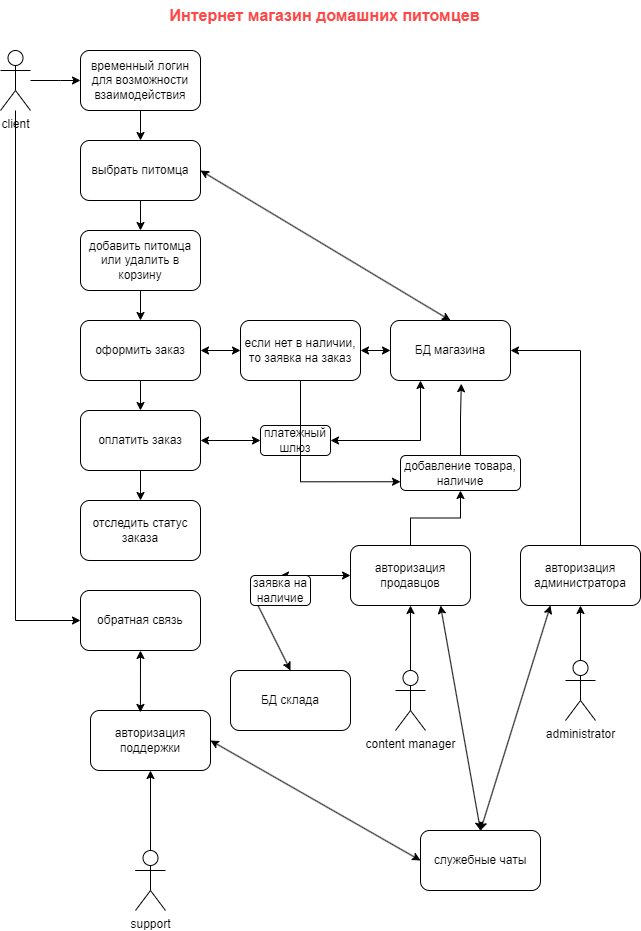

The diagram above was exported from draw.io. Its source (the exported page's mxGraphModel, read from the mxfile embedded in the PNG):
<mxGraphModel dx="2074" dy="1150" grid="1" gridSize="10" guides="1" tooltips="1" connect="1" arrows="1" fold="1" page="1" pageScale="1" pageWidth="827" pageHeight="1169" math="0" shadow="0">
  <root>
    <mxCell id="0" />
    <mxCell id="1" parent="0" />
    <mxCell id="AuT-mjZ_361MY5yaM3U6-23" value="" style="edgeStyle=orthogonalEdgeStyle;rounded=0;orthogonalLoop=1;jettySize=auto;html=1;" parent="1" source="AuT-mjZ_361MY5yaM3U6-1" target="AuT-mjZ_361MY5yaM3U6-8" edge="1">
      <mxGeometry relative="1" as="geometry">
        <Array as="points">
          <mxPoint x="150" y="90" />
          <mxPoint x="150" y="90" />
        </Array>
      </mxGeometry>
    </mxCell>
    <mxCell id="AuT-mjZ_361MY5yaM3U6-68" style="edgeStyle=orthogonalEdgeStyle;rounded=0;orthogonalLoop=1;jettySize=auto;html=1;entryX=0;entryY=0.5;entryDx=0;entryDy=0;" parent="1" source="AuT-mjZ_361MY5yaM3U6-1" target="AuT-mjZ_361MY5yaM3U6-67" edge="1">
      <mxGeometry relative="1" as="geometry">
        <Array as="points">
          <mxPoint x="105" y="630" />
        </Array>
      </mxGeometry>
    </mxCell>
    <mxCell id="AuT-mjZ_361MY5yaM3U6-1" value="client" style="shape=umlActor;verticalLabelPosition=bottom;verticalAlign=top;html=1;outlineConnect=0;" parent="1" vertex="1">
      <mxGeometry x="90" y="60" width="30" height="60" as="geometry" />
    </mxCell>
    <mxCell id="AuT-mjZ_361MY5yaM3U6-2" value="Интернет магазин домашних питомцев" style="text;html=1;align=center;verticalAlign=middle;resizable=0;points=[];autosize=1;strokeColor=none;fillColor=none;fontSize=16;fontStyle=1;fontColor=#fe4848;labelBorderColor=none;" parent="1" vertex="1">
      <mxGeometry x="249" y="10" width="330" height="30" as="geometry" />
    </mxCell>
    <mxCell id="AuT-mjZ_361MY5yaM3U6-63" value="" style="edgeStyle=orthogonalEdgeStyle;rounded=0;orthogonalLoop=1;jettySize=auto;html=1;" parent="1" source="AuT-mjZ_361MY5yaM3U6-3" target="AuT-mjZ_361MY5yaM3U6-61" edge="1">
      <mxGeometry relative="1" as="geometry" />
    </mxCell>
    <mxCell id="AuT-mjZ_361MY5yaM3U6-3" value="content manager" style="shape=umlActor;verticalLabelPosition=bottom;verticalAlign=top;html=1;outlineConnect=0;" parent="1" vertex="1">
      <mxGeometry x="485" y="680" width="30" height="60" as="geometry" />
    </mxCell>
    <mxCell id="AuT-mjZ_361MY5yaM3U6-60" value="" style="edgeStyle=orthogonalEdgeStyle;rounded=0;orthogonalLoop=1;jettySize=auto;html=1;" parent="1" source="AuT-mjZ_361MY5yaM3U6-6" target="AuT-mjZ_361MY5yaM3U6-50" edge="1">
      <mxGeometry relative="1" as="geometry" />
    </mxCell>
    <mxCell id="AuT-mjZ_361MY5yaM3U6-6" value="administrator" style="shape=umlActor;verticalLabelPosition=bottom;verticalAlign=top;html=1;outlineConnect=0;" parent="1" vertex="1">
      <mxGeometry x="655" y="670" width="30" height="60" as="geometry" />
    </mxCell>
    <mxCell id="AuT-mjZ_361MY5yaM3U6-25" value="" style="edgeStyle=orthogonalEdgeStyle;rounded=0;orthogonalLoop=1;jettySize=auto;html=1;" parent="1" source="AuT-mjZ_361MY5yaM3U6-8" target="AuT-mjZ_361MY5yaM3U6-19" edge="1">
      <mxGeometry relative="1" as="geometry" />
    </mxCell>
    <mxCell id="AuT-mjZ_361MY5yaM3U6-8" value="временный логин для возможности взаимодействия" style="rounded=1;whiteSpace=wrap;html=1;" parent="1" vertex="1">
      <mxGeometry x="170" y="60" width="120" height="60" as="geometry" />
    </mxCell>
    <mxCell id="AuT-mjZ_361MY5yaM3U6-27" value="" style="edgeStyle=orthogonalEdgeStyle;rounded=0;orthogonalLoop=1;jettySize=auto;html=1;" parent="1" source="AuT-mjZ_361MY5yaM3U6-11" target="AuT-mjZ_361MY5yaM3U6-12" edge="1">
      <mxGeometry relative="1" as="geometry" />
    </mxCell>
    <mxCell id="AuT-mjZ_361MY5yaM3U6-11" value="добавить питомца или удалить в корзину" style="rounded=1;whiteSpace=wrap;html=1;" parent="1" vertex="1">
      <mxGeometry x="170" y="240" width="120" height="60" as="geometry" />
    </mxCell>
    <mxCell id="AuT-mjZ_361MY5yaM3U6-28" value="" style="edgeStyle=orthogonalEdgeStyle;rounded=0;orthogonalLoop=1;jettySize=auto;html=1;" parent="1" source="AuT-mjZ_361MY5yaM3U6-12" target="AuT-mjZ_361MY5yaM3U6-13" edge="1">
      <mxGeometry relative="1" as="geometry" />
    </mxCell>
    <mxCell id="AuT-mjZ_361MY5yaM3U6-12" value="оформить заказ" style="rounded=1;whiteSpace=wrap;html=1;" parent="1" vertex="1">
      <mxGeometry x="170" y="330" width="120" height="60" as="geometry" />
    </mxCell>
    <mxCell id="AuT-mjZ_361MY5yaM3U6-29" value="" style="edgeStyle=orthogonalEdgeStyle;rounded=0;orthogonalLoop=1;jettySize=auto;html=1;" parent="1" source="AuT-mjZ_361MY5yaM3U6-13" target="AuT-mjZ_361MY5yaM3U6-14" edge="1">
      <mxGeometry relative="1" as="geometry" />
    </mxCell>
    <mxCell id="AuT-mjZ_361MY5yaM3U6-13" value="оплатить заказ" style="rounded=1;whiteSpace=wrap;html=1;" parent="1" vertex="1">
      <mxGeometry x="170" y="420" width="120" height="60" as="geometry" />
    </mxCell>
    <mxCell id="AuT-mjZ_361MY5yaM3U6-14" value="отследить статус заказа" style="rounded=1;whiteSpace=wrap;html=1;" parent="1" vertex="1">
      <mxGeometry x="170" y="510" width="120" height="60" as="geometry" />
    </mxCell>
    <mxCell id="AuT-mjZ_361MY5yaM3U6-26" value="" style="edgeStyle=orthogonalEdgeStyle;rounded=0;orthogonalLoop=1;jettySize=auto;html=1;" parent="1" source="AuT-mjZ_361MY5yaM3U6-19" target="AuT-mjZ_361MY5yaM3U6-11" edge="1">
      <mxGeometry relative="1" as="geometry" />
    </mxCell>
    <mxCell id="AuT-mjZ_361MY5yaM3U6-19" value="выбрать питомца" style="rounded=1;whiteSpace=wrap;html=1;" parent="1" vertex="1">
      <mxGeometry x="170" y="150" width="120" height="60" as="geometry" />
    </mxCell>
    <mxCell id="AuT-mjZ_361MY5yaM3U6-24" style="edgeStyle=orthogonalEdgeStyle;rounded=0;orthogonalLoop=1;jettySize=auto;html=1;exitX=0.5;exitY=1;exitDx=0;exitDy=0;" parent="1" source="AuT-mjZ_361MY5yaM3U6-12" target="AuT-mjZ_361MY5yaM3U6-12" edge="1">
      <mxGeometry relative="1" as="geometry" />
    </mxCell>
    <mxCell id="AuT-mjZ_361MY5yaM3U6-38" value="БД магазина" style="rounded=1;whiteSpace=wrap;html=1;" parent="1" vertex="1">
      <mxGeometry x="480" y="330" width="120" height="60" as="geometry" />
    </mxCell>
    <mxCell id="AuT-mjZ_361MY5yaM3U6-41" value="" style="endArrow=classic;startArrow=classic;html=1;rounded=0;exitX=1;exitY=0.5;exitDx=0;exitDy=0;entryX=0.5;entryY=0;entryDx=0;entryDy=0;" parent="1" source="AuT-mjZ_361MY5yaM3U6-19" target="AuT-mjZ_361MY5yaM3U6-38" edge="1">
      <mxGeometry width="50" height="50" relative="1" as="geometry">
        <mxPoint x="390" y="400" as="sourcePoint" />
        <mxPoint x="440" y="350" as="targetPoint" />
      </mxGeometry>
    </mxCell>
    <mxCell id="AuT-mjZ_361MY5yaM3U6-44" value="" style="endArrow=classic;startArrow=classic;html=1;rounded=0;exitX=1;exitY=0.5;exitDx=0;exitDy=0;entryX=0;entryY=0.5;entryDx=0;entryDy=0;" parent="1" source="AuT-mjZ_361MY5yaM3U6-91" target="AuT-mjZ_361MY5yaM3U6-38" edge="1">
      <mxGeometry width="50" height="50" relative="1" as="geometry">
        <mxPoint x="390" y="480" as="sourcePoint" />
        <mxPoint x="440" y="430" as="targetPoint" />
      </mxGeometry>
    </mxCell>
    <mxCell id="AuT-mjZ_361MY5yaM3U6-45" value="платежный шлюз" style="rounded=1;whiteSpace=wrap;html=1;" parent="1" vertex="1">
      <mxGeometry x="350" y="435" width="70" height="30" as="geometry" />
    </mxCell>
    <mxCell id="AuT-mjZ_361MY5yaM3U6-48" value="" style="endArrow=classic;startArrow=classic;html=1;rounded=0;exitX=1;exitY=0.5;exitDx=0;exitDy=0;entryX=0;entryY=0.5;entryDx=0;entryDy=0;" parent="1" source="AuT-mjZ_361MY5yaM3U6-13" target="AuT-mjZ_361MY5yaM3U6-45" edge="1">
      <mxGeometry width="50" height="50" relative="1" as="geometry">
        <mxPoint x="390" y="470" as="sourcePoint" />
        <mxPoint x="440" y="420" as="targetPoint" />
      </mxGeometry>
    </mxCell>
    <mxCell id="AuT-mjZ_361MY5yaM3U6-49" value="" style="endArrow=classic;startArrow=classic;html=1;rounded=0;entryX=0.25;entryY=1;entryDx=0;entryDy=0;exitX=1;exitY=0.5;exitDx=0;exitDy=0;" parent="1" source="AuT-mjZ_361MY5yaM3U6-45" target="AuT-mjZ_361MY5yaM3U6-38" edge="1">
      <mxGeometry width="50" height="50" relative="1" as="geometry">
        <mxPoint x="390" y="470" as="sourcePoint" />
        <mxPoint x="440" y="420" as="targetPoint" />
        <Array as="points">
          <mxPoint x="510" y="450" />
        </Array>
      </mxGeometry>
    </mxCell>
    <mxCell id="AuT-mjZ_361MY5yaM3U6-65" style="edgeStyle=orthogonalEdgeStyle;rounded=0;orthogonalLoop=1;jettySize=auto;html=1;entryX=1;entryY=0.5;entryDx=0;entryDy=0;" parent="1" source="AuT-mjZ_361MY5yaM3U6-50" target="AuT-mjZ_361MY5yaM3U6-38" edge="1">
      <mxGeometry relative="1" as="geometry">
        <Array as="points">
          <mxPoint x="670" y="360" />
        </Array>
      </mxGeometry>
    </mxCell>
    <mxCell id="AuT-mjZ_361MY5yaM3U6-50" value="авторизация администратора" style="rounded=1;whiteSpace=wrap;html=1;" parent="1" vertex="1">
      <mxGeometry x="610" y="555" width="120" height="60" as="geometry" />
    </mxCell>
    <mxCell id="AuT-mjZ_361MY5yaM3U6-55" value="добавление товара, наличие" style="rounded=1;whiteSpace=wrap;html=1;" parent="1" vertex="1">
      <mxGeometry x="490" y="465" width="120" height="35" as="geometry" />
    </mxCell>
    <mxCell id="AuT-mjZ_361MY5yaM3U6-56" style="edgeStyle=orthogonalEdgeStyle;rounded=0;orthogonalLoop=1;jettySize=auto;html=1;entryX=0.59;entryY=1.053;entryDx=0;entryDy=0;entryPerimeter=0;" parent="1" source="AuT-mjZ_361MY5yaM3U6-55" target="AuT-mjZ_361MY5yaM3U6-38" edge="1">
      <mxGeometry relative="1" as="geometry" />
    </mxCell>
    <mxCell id="AuT-mjZ_361MY5yaM3U6-64" style="edgeStyle=orthogonalEdgeStyle;rounded=0;orthogonalLoop=1;jettySize=auto;html=1;entryX=0.5;entryY=1;entryDx=0;entryDy=0;" parent="1" source="AuT-mjZ_361MY5yaM3U6-61" target="AuT-mjZ_361MY5yaM3U6-55" edge="1">
      <mxGeometry relative="1" as="geometry" />
    </mxCell>
    <mxCell id="AuT-mjZ_361MY5yaM3U6-61" value="авторизация продавцов" style="rounded=1;whiteSpace=wrap;html=1;" parent="1" vertex="1">
      <mxGeometry x="440" y="555" width="120" height="60" as="geometry" />
    </mxCell>
    <mxCell id="AuT-mjZ_361MY5yaM3U6-80" style="edgeStyle=orthogonalEdgeStyle;rounded=0;orthogonalLoop=1;jettySize=auto;html=1;exitX=0;exitY=0.3333333333333333;exitDx=0;exitDy=0;exitPerimeter=0;entryX=0.5;entryY=1;entryDx=0;entryDy=0;" parent="1" source="AuT-mjZ_361MY5yaM3U6-66" target="AuT-mjZ_361MY5yaM3U6-78" edge="1">
      <mxGeometry relative="1" as="geometry">
        <Array as="points">
          <mxPoint x="240" y="880" />
        </Array>
      </mxGeometry>
    </mxCell>
    <mxCell id="AuT-mjZ_361MY5yaM3U6-66" value="support" style="shape=umlActor;verticalLabelPosition=bottom;verticalAlign=top;html=1;outlineConnect=0;" parent="1" vertex="1">
      <mxGeometry x="225" y="860" width="30" height="60" as="geometry" />
    </mxCell>
    <mxCell id="AuT-mjZ_361MY5yaM3U6-67" value="обратная связь" style="rounded=1;whiteSpace=wrap;html=1;" parent="1" vertex="1">
      <mxGeometry x="170" y="600" width="120" height="60" as="geometry" />
    </mxCell>
    <mxCell id="AuT-mjZ_361MY5yaM3U6-73" value="служебные чаты" style="rounded=1;whiteSpace=wrap;html=1;" parent="1" vertex="1">
      <mxGeometry x="510" y="840" width="120" height="60" as="geometry" />
    </mxCell>
    <mxCell id="AuT-mjZ_361MY5yaM3U6-78" value="авторизация поддержки" style="rounded=1;whiteSpace=wrap;html=1;" parent="1" vertex="1">
      <mxGeometry x="180" y="720" width="120" height="60" as="geometry" />
    </mxCell>
    <mxCell id="AuT-mjZ_361MY5yaM3U6-82" value="" style="endArrow=classic;startArrow=classic;html=1;rounded=0;exitX=0.5;exitY=1;exitDx=0;exitDy=0;entryX=0.416;entryY=0.032;entryDx=0;entryDy=0;entryPerimeter=0;" parent="1" source="AuT-mjZ_361MY5yaM3U6-67" target="AuT-mjZ_361MY5yaM3U6-78" edge="1">
      <mxGeometry width="50" height="50" relative="1" as="geometry">
        <mxPoint x="370" y="660" as="sourcePoint" />
        <mxPoint x="420" y="610" as="targetPoint" />
      </mxGeometry>
    </mxCell>
    <mxCell id="AuT-mjZ_361MY5yaM3U6-83" value="" style="endArrow=classic;startArrow=classic;html=1;rounded=0;exitX=1;exitY=0.5;exitDx=0;exitDy=0;entryX=0;entryY=0.5;entryDx=0;entryDy=0;" parent="1" source="AuT-mjZ_361MY5yaM3U6-78" target="AuT-mjZ_361MY5yaM3U6-73" edge="1">
      <mxGeometry width="50" height="50" relative="1" as="geometry">
        <mxPoint x="370" y="660" as="sourcePoint" />
        <mxPoint x="420" y="610" as="targetPoint" />
      </mxGeometry>
    </mxCell>
    <mxCell id="AuT-mjZ_361MY5yaM3U6-84" value="" style="endArrow=classic;startArrow=classic;html=1;rounded=0;exitX=0.5;exitY=0;exitDx=0;exitDy=0;entryX=0.25;entryY=1;entryDx=0;entryDy=0;" parent="1" source="AuT-mjZ_361MY5yaM3U6-73" target="AuT-mjZ_361MY5yaM3U6-50" edge="1">
      <mxGeometry width="50" height="50" relative="1" as="geometry">
        <mxPoint x="370" y="660" as="sourcePoint" />
        <mxPoint x="420" y="610" as="targetPoint" />
      </mxGeometry>
    </mxCell>
    <mxCell id="AuT-mjZ_361MY5yaM3U6-86" value="" style="endArrow=classic;startArrow=classic;html=1;rounded=0;exitX=0.5;exitY=0;exitDx=0;exitDy=0;entryX=0.75;entryY=1;entryDx=0;entryDy=0;" parent="1" source="AuT-mjZ_361MY5yaM3U6-73" target="AuT-mjZ_361MY5yaM3U6-61" edge="1">
      <mxGeometry width="50" height="50" relative="1" as="geometry">
        <mxPoint x="370" y="660" as="sourcePoint" />
        <mxPoint x="420" y="610" as="targetPoint" />
      </mxGeometry>
    </mxCell>
    <mxCell id="AuT-mjZ_361MY5yaM3U6-87" value="БД склада" style="rounded=1;whiteSpace=wrap;html=1;" parent="1" vertex="1">
      <mxGeometry x="320" y="680" width="120" height="60" as="geometry" />
    </mxCell>
    <mxCell id="AuT-mjZ_361MY5yaM3U6-88" value="" style="endArrow=classic;startArrow=classic;html=1;rounded=0;exitX=0.5;exitY=0;exitDx=0;exitDy=0;entryX=0;entryY=0.5;entryDx=0;entryDy=0;" parent="1" source="AuT-mjZ_361MY5yaM3U6-95" target="AuT-mjZ_361MY5yaM3U6-61" edge="1">
      <mxGeometry width="50" height="50" relative="1" as="geometry">
        <mxPoint x="380" y="700" as="sourcePoint" />
        <mxPoint x="430" y="650" as="targetPoint" />
      </mxGeometry>
    </mxCell>
    <mxCell id="AuT-mjZ_361MY5yaM3U6-92" value="" style="endArrow=classic;startArrow=classic;html=1;rounded=0;exitX=1;exitY=0.5;exitDx=0;exitDy=0;entryX=0;entryY=0.5;entryDx=0;entryDy=0;" parent="1" source="AuT-mjZ_361MY5yaM3U6-12" target="AuT-mjZ_361MY5yaM3U6-91" edge="1">
      <mxGeometry width="50" height="50" relative="1" as="geometry">
        <mxPoint x="290" y="360" as="sourcePoint" />
        <mxPoint x="480" y="360" as="targetPoint" />
      </mxGeometry>
    </mxCell>
    <mxCell id="AuT-mjZ_361MY5yaM3U6-93" style="edgeStyle=orthogonalEdgeStyle;rounded=0;orthogonalLoop=1;jettySize=auto;html=1;entryX=0;entryY=0.75;entryDx=0;entryDy=0;" parent="1" source="AuT-mjZ_361MY5yaM3U6-91" target="AuT-mjZ_361MY5yaM3U6-55" edge="1">
      <mxGeometry relative="1" as="geometry">
        <Array as="points">
          <mxPoint x="390" y="491" />
        </Array>
      </mxGeometry>
    </mxCell>
    <mxCell id="AuT-mjZ_361MY5yaM3U6-91" value="если нет в наличии, то заявка на заказ" style="rounded=1;whiteSpace=wrap;html=1;" parent="1" vertex="1">
      <mxGeometry x="330" y="330" width="120" height="60" as="geometry" />
    </mxCell>
    <mxCell id="AuT-mjZ_361MY5yaM3U6-96" value="" style="endArrow=classic;startArrow=classic;html=1;rounded=0;exitX=0.5;exitY=0;exitDx=0;exitDy=0;entryX=0;entryY=0.5;entryDx=0;entryDy=0;" parent="1" source="AuT-mjZ_361MY5yaM3U6-87" target="AuT-mjZ_361MY5yaM3U6-95" edge="1">
      <mxGeometry width="50" height="50" relative="1" as="geometry">
        <mxPoint x="380" y="680" as="sourcePoint" />
        <mxPoint x="440" y="585" as="targetPoint" />
      </mxGeometry>
    </mxCell>
    <mxCell id="AuT-mjZ_361MY5yaM3U6-95" value="заявка на наличие" style="rounded=1;whiteSpace=wrap;html=1;" parent="1" vertex="1">
      <mxGeometry x="340" y="585" width="60" height="30" as="geometry" />
    </mxCell>
  </root>
</mxGraphModel>